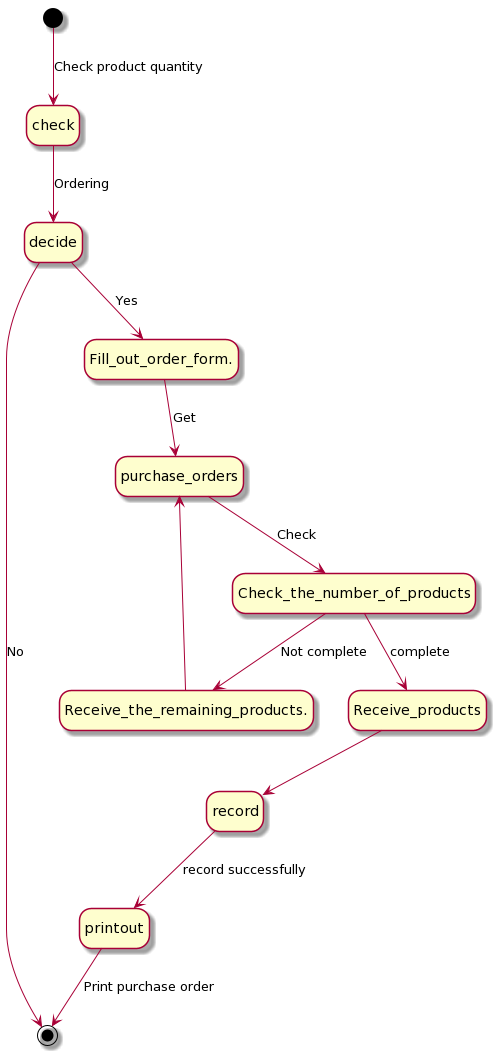

The diagram above was rendered by PlantUML. Its source (embedded in the PNG):
@startuml
hide empty description
[*] --> check : Check product quantity
check --> decide : Ordering
decide --> [*] : No
decide --> Fill_out_order_form. : Yes
Fill_out_order_form. --> purchase_orders : Get
purchase_orders --> Check_the_number_of_products : Check
Check_the_number_of_products --> Receive_the_remaining_products. : Not complete
Receive_the_remaining_products. --> purchase_orders 
Check_the_number_of_products --> Receive_products : complete
Receive_products --> record 
record --> printout : record successfully
printout --> [*] : Print purchase order
@enduml